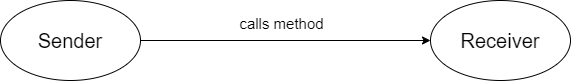

The diagram above was exported from draw.io. Its source (the exported page's mxGraphModel, read from the mxfile embedded in the PNG):
<mxGraphModel dx="1422" dy="794" grid="1" gridSize="10" guides="1" tooltips="1" connect="1" arrows="1" fold="1" page="1" pageScale="1" pageWidth="850" pageHeight="1100" math="0" shadow="0">
  <root>
    <mxCell id="0" />
    <mxCell id="1" parent="0" />
    <mxCell id="E59nZSxPHVgXxzhXsgaP-1" value="Sender" style="ellipse;whiteSpace=wrap;html=1;fontSize=20;" vertex="1" parent="1">
      <mxGeometry x="90" y="100" width="140" height="80" as="geometry" />
    </mxCell>
    <mxCell id="E59nZSxPHVgXxzhXsgaP-2" value="Receiver" style="ellipse;whiteSpace=wrap;html=1;fontSize=20;" vertex="1" parent="1">
      <mxGeometry x="520" y="100" width="140" height="80" as="geometry" />
    </mxCell>
    <mxCell id="E59nZSxPHVgXxzhXsgaP-3" value="" style="endArrow=classic;html=1;fontSize=20;exitX=1;exitY=0.5;exitDx=0;exitDy=0;entryX=0;entryY=0.5;entryDx=0;entryDy=0;" edge="1" parent="1" source="E59nZSxPHVgXxzhXsgaP-1" target="E59nZSxPHVgXxzhXsgaP-2">
      <mxGeometry width="50" height="50" relative="1" as="geometry">
        <mxPoint x="400" y="430" as="sourcePoint" />
        <mxPoint x="450" y="380" as="targetPoint" />
      </mxGeometry>
    </mxCell>
    <mxCell id="E59nZSxPHVgXxzhXsgaP-4" value="&lt;font style=&quot;font-size: 15px&quot;&gt;calls method&lt;/font&gt;" style="edgeLabel;html=1;align=center;verticalAlign=middle;resizable=0;points=[];fontSize=20;" vertex="1" connectable="0" parent="E59nZSxPHVgXxzhXsgaP-3">
      <mxGeometry x="0.0897" y="1" relative="1" as="geometry">
        <mxPoint x="-18" y="-19" as="offset" />
      </mxGeometry>
    </mxCell>
  </root>
</mxGraphModel>